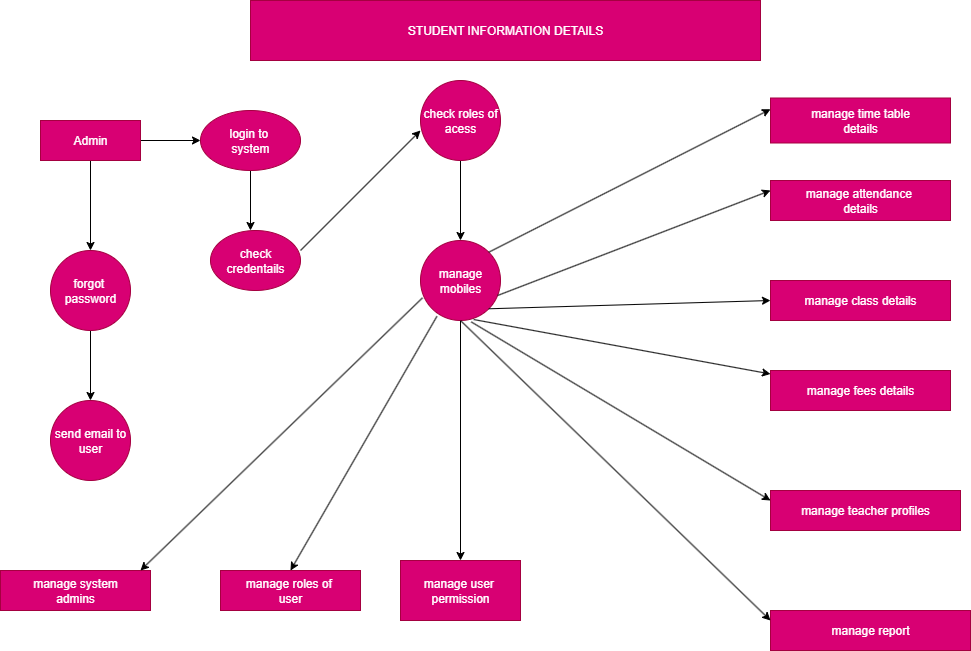

The diagram above was exported from draw.io. Its source (the exported page's mxGraphModel, read from the mxfile embedded in the PNG):
<mxGraphModel dx="1892" dy="562" grid="1" gridSize="10" guides="1" tooltips="1" connect="1" arrows="1" fold="1" page="1" pageScale="1" pageWidth="850" pageHeight="1100" math="0" shadow="0">
  <root>
    <mxCell id="0" />
    <mxCell id="1" parent="0" />
    <mxCell id="MrHluHv9ESMlbt1Ml31j-16" value="STUDENT INFORMATION DETAILS" style="rounded=0;whiteSpace=wrap;html=1;fillColor=#d80073;fontColor=#ffffff;strokeColor=#A50040;" vertex="1" parent="1">
      <mxGeometry x="200" y="110" width="510" height="60" as="geometry" />
    </mxCell>
    <mxCell id="MrHluHv9ESMlbt1Ml31j-21" style="edgeStyle=orthogonalEdgeStyle;rounded=0;orthogonalLoop=1;jettySize=auto;html=1;exitX=1;exitY=0.5;exitDx=0;exitDy=0;" edge="1" parent="1" source="MrHluHv9ESMlbt1Ml31j-19">
      <mxGeometry relative="1" as="geometry">
        <mxPoint x="150" y="250" as="targetPoint" />
      </mxGeometry>
    </mxCell>
    <mxCell id="MrHluHv9ESMlbt1Ml31j-28" style="edgeStyle=orthogonalEdgeStyle;rounded=0;orthogonalLoop=1;jettySize=auto;html=1;" edge="1" parent="1" source="MrHluHv9ESMlbt1Ml31j-19">
      <mxGeometry relative="1" as="geometry">
        <mxPoint x="40" y="360" as="targetPoint" />
      </mxGeometry>
    </mxCell>
    <mxCell id="MrHluHv9ESMlbt1Ml31j-19" value="Admin" style="rounded=0;whiteSpace=wrap;html=1;fillColor=#d80073;fontColor=#ffffff;strokeColor=#A50040;" vertex="1" parent="1">
      <mxGeometry x="-10" y="230" width="100" height="40" as="geometry" />
    </mxCell>
    <mxCell id="MrHluHv9ESMlbt1Ml31j-25" style="edgeStyle=orthogonalEdgeStyle;rounded=0;orthogonalLoop=1;jettySize=auto;html=1;" edge="1" parent="1" source="MrHluHv9ESMlbt1Ml31j-24">
      <mxGeometry relative="1" as="geometry">
        <mxPoint x="200" y="340" as="targetPoint" />
      </mxGeometry>
    </mxCell>
    <mxCell id="MrHluHv9ESMlbt1Ml31j-24" value="login to&amp;nbsp;&lt;div&gt;system&lt;/div&gt;" style="ellipse;whiteSpace=wrap;html=1;fillColor=#d80073;fontColor=#ffffff;strokeColor=#A50040;" vertex="1" parent="1">
      <mxGeometry x="150" y="220" width="100" height="60" as="geometry" />
    </mxCell>
    <mxCell id="MrHluHv9ESMlbt1Ml31j-26" value="check&lt;div&gt;credentails&lt;/div&gt;" style="ellipse;whiteSpace=wrap;html=1;fillColor=#d80073;fontColor=#ffffff;strokeColor=#A50040;" vertex="1" parent="1">
      <mxGeometry x="160" y="340" width="90" height="60" as="geometry" />
    </mxCell>
    <mxCell id="MrHluHv9ESMlbt1Ml31j-30" style="edgeStyle=orthogonalEdgeStyle;rounded=0;orthogonalLoop=1;jettySize=auto;html=1;" edge="1" parent="1" source="MrHluHv9ESMlbt1Ml31j-29">
      <mxGeometry relative="1" as="geometry">
        <mxPoint x="40" y="510" as="targetPoint" />
      </mxGeometry>
    </mxCell>
    <mxCell id="MrHluHv9ESMlbt1Ml31j-29" value="forgot&amp;nbsp;&lt;div&gt;password&lt;/div&gt;" style="ellipse;whiteSpace=wrap;html=1;aspect=fixed;fillColor=#d80073;fontColor=#ffffff;strokeColor=#A50040;" vertex="1" parent="1">
      <mxGeometry y="360" width="80" height="80" as="geometry" />
    </mxCell>
    <mxCell id="MrHluHv9ESMlbt1Ml31j-31" value="send email to user" style="ellipse;whiteSpace=wrap;html=1;aspect=fixed;fillColor=#d80073;fontColor=#ffffff;strokeColor=#A50040;" vertex="1" parent="1">
      <mxGeometry y="510" width="80" height="80" as="geometry" />
    </mxCell>
    <mxCell id="MrHluHv9ESMlbt1Ml31j-39" style="edgeStyle=orthogonalEdgeStyle;rounded=0;orthogonalLoop=1;jettySize=auto;html=1;exitX=0.5;exitY=1;exitDx=0;exitDy=0;entryX=0.5;entryY=0;entryDx=0;entryDy=0;" edge="1" parent="1" source="MrHluHv9ESMlbt1Ml31j-33" target="MrHluHv9ESMlbt1Ml31j-38">
      <mxGeometry relative="1" as="geometry" />
    </mxCell>
    <mxCell id="MrHluHv9ESMlbt1Ml31j-33" value="check roles of acess" style="ellipse;whiteSpace=wrap;html=1;aspect=fixed;fillColor=#d80073;strokeColor=#A50040;fontColor=#ffffff;" vertex="1" parent="1">
      <mxGeometry x="370" y="190" width="80" height="80" as="geometry" />
    </mxCell>
    <mxCell id="MrHluHv9ESMlbt1Ml31j-37" value="" style="endArrow=classic;html=1;rounded=0;" edge="1" parent="1">
      <mxGeometry width="50" height="50" relative="1" as="geometry">
        <mxPoint x="250" y="360" as="sourcePoint" />
        <mxPoint x="370" y="240" as="targetPoint" />
      </mxGeometry>
    </mxCell>
    <mxCell id="MrHluHv9ESMlbt1Ml31j-77" style="edgeStyle=orthogonalEdgeStyle;rounded=0;orthogonalLoop=1;jettySize=auto;html=1;exitX=0.5;exitY=1;exitDx=0;exitDy=0;" edge="1" parent="1" source="MrHluHv9ESMlbt1Ml31j-38">
      <mxGeometry relative="1" as="geometry">
        <mxPoint x="410" y="670" as="targetPoint" />
      </mxGeometry>
    </mxCell>
    <mxCell id="MrHluHv9ESMlbt1Ml31j-38" value="manage&lt;div&gt;mobiles&lt;/div&gt;" style="ellipse;whiteSpace=wrap;html=1;aspect=fixed;fillColor=#d80073;fontColor=#ffffff;strokeColor=#A50040;" vertex="1" parent="1">
      <mxGeometry x="370" y="350" width="80" height="80" as="geometry" />
    </mxCell>
    <mxCell id="MrHluHv9ESMlbt1Ml31j-49" value="manage time table&lt;div&gt;details&lt;/div&gt;" style="rounded=0;whiteSpace=wrap;html=1;fillColor=#d80073;fontColor=#ffffff;strokeColor=#A50040;" vertex="1" parent="1">
      <mxGeometry x="720" y="207.5" width="180" height="45" as="geometry" />
    </mxCell>
    <mxCell id="MrHluHv9ESMlbt1Ml31j-50" value="manage attendance&amp;nbsp;&lt;div&gt;details&lt;/div&gt;" style="rounded=0;whiteSpace=wrap;html=1;fillColor=#d80073;fontColor=#ffffff;strokeColor=#A50040;" vertex="1" parent="1">
      <mxGeometry x="720" y="290" width="180" height="40" as="geometry" />
    </mxCell>
    <mxCell id="MrHluHv9ESMlbt1Ml31j-56" value="manage class details" style="rounded=0;whiteSpace=wrap;html=1;fillColor=#d80073;fontColor=#ffffff;strokeColor=#A50040;" vertex="1" parent="1">
      <mxGeometry x="720" y="390" width="180" height="40" as="geometry" />
    </mxCell>
    <mxCell id="MrHluHv9ESMlbt1Ml31j-67" value="manage fees details" style="rounded=0;whiteSpace=wrap;html=1;fillColor=#d80073;fontColor=#ffffff;strokeColor=#A50040;" vertex="1" parent="1">
      <mxGeometry x="720" y="480" width="180" height="40" as="geometry" />
    </mxCell>
    <mxCell id="MrHluHv9ESMlbt1Ml31j-68" value="manage teacher profiles" style="rounded=0;whiteSpace=wrap;html=1;fillColor=#d80073;fontColor=#ffffff;strokeColor=#A50040;" vertex="1" parent="1">
      <mxGeometry x="720" y="600" width="190" height="40" as="geometry" />
    </mxCell>
    <mxCell id="MrHluHv9ESMlbt1Ml31j-69" value="manage report" style="rounded=0;whiteSpace=wrap;html=1;fillColor=#d80073;fontColor=#ffffff;strokeColor=#A50040;" vertex="1" parent="1">
      <mxGeometry x="720" y="720" width="200" height="40" as="geometry" />
    </mxCell>
    <mxCell id="MrHluHv9ESMlbt1Ml31j-70" value="manage system&lt;div&gt;admins&lt;/div&gt;" style="rounded=0;whiteSpace=wrap;html=1;fillColor=#d80073;fontColor=#ffffff;strokeColor=#A50040;" vertex="1" parent="1">
      <mxGeometry x="-50" y="680" width="150" height="40" as="geometry" />
    </mxCell>
    <mxCell id="MrHluHv9ESMlbt1Ml31j-71" value="manage roles of&amp;nbsp;&lt;div&gt;user&lt;/div&gt;" style="rounded=0;whiteSpace=wrap;html=1;fillColor=#d80073;fontColor=#ffffff;strokeColor=#A50040;" vertex="1" parent="1">
      <mxGeometry x="170" y="680" width="140" height="40" as="geometry" />
    </mxCell>
    <mxCell id="MrHluHv9ESMlbt1Ml31j-72" value="manage user&amp;nbsp;&lt;div&gt;permission&lt;/div&gt;" style="rounded=0;whiteSpace=wrap;html=1;fillColor=#d80073;fontColor=#ffffff;strokeColor=#A50040;" vertex="1" parent="1">
      <mxGeometry x="350" y="670" width="120" height="60" as="geometry" />
    </mxCell>
    <mxCell id="MrHluHv9ESMlbt1Ml31j-73" value="" style="endArrow=classic;html=1;rounded=0;entryX=0;entryY=0.25;entryDx=0;entryDy=0;exitX=1;exitY=0;exitDx=0;exitDy=0;" edge="1" parent="1" source="MrHluHv9ESMlbt1Ml31j-38" target="MrHluHv9ESMlbt1Ml31j-49">
      <mxGeometry width="50" height="50" relative="1" as="geometry">
        <mxPoint x="440" y="370" as="sourcePoint" />
        <mxPoint x="640" y="240" as="targetPoint" />
      </mxGeometry>
    </mxCell>
    <mxCell id="MrHluHv9ESMlbt1Ml31j-74" value="" style="endArrow=classic;html=1;rounded=0;entryX=0;entryY=0.25;entryDx=0;entryDy=0;exitX=0.965;exitY=0.687;exitDx=0;exitDy=0;exitPerimeter=0;" edge="1" parent="1" source="MrHluHv9ESMlbt1Ml31j-38" target="MrHluHv9ESMlbt1Ml31j-50">
      <mxGeometry width="50" height="50" relative="1" as="geometry">
        <mxPoint x="440" y="410" as="sourcePoint" />
        <mxPoint x="490" y="360" as="targetPoint" />
      </mxGeometry>
    </mxCell>
    <mxCell id="MrHluHv9ESMlbt1Ml31j-79" value="" style="endArrow=classic;html=1;rounded=0;exitX=0.025;exitY=0.717;exitDx=0;exitDy=0;exitPerimeter=0;" edge="1" parent="1" source="MrHluHv9ESMlbt1Ml31j-38">
      <mxGeometry width="50" height="50" relative="1" as="geometry">
        <mxPoint x="360" y="490" as="sourcePoint" />
        <mxPoint x="90" y="680" as="targetPoint" />
      </mxGeometry>
    </mxCell>
    <mxCell id="MrHluHv9ESMlbt1Ml31j-80" value="" style="endArrow=classic;html=1;rounded=0;entryX=0.5;entryY=0;entryDx=0;entryDy=0;exitX=0.205;exitY=0.948;exitDx=0;exitDy=0;exitPerimeter=0;" edge="1" parent="1" source="MrHluHv9ESMlbt1Ml31j-38" target="MrHluHv9ESMlbt1Ml31j-71">
      <mxGeometry width="50" height="50" relative="1" as="geometry">
        <mxPoint x="360" y="490" as="sourcePoint" />
        <mxPoint x="410" y="440" as="targetPoint" />
      </mxGeometry>
    </mxCell>
    <mxCell id="MrHluHv9ESMlbt1Ml31j-81" value="" style="endArrow=classic;html=1;rounded=0;entryX=0;entryY=0.5;entryDx=0;entryDy=0;exitX=1;exitY=1;exitDx=0;exitDy=0;" edge="1" parent="1" source="MrHluHv9ESMlbt1Ml31j-38" target="MrHluHv9ESMlbt1Ml31j-56">
      <mxGeometry width="50" height="50" relative="1" as="geometry">
        <mxPoint x="430" y="470" as="sourcePoint" />
        <mxPoint x="480" y="420" as="targetPoint" />
      </mxGeometry>
    </mxCell>
    <mxCell id="MrHluHv9ESMlbt1Ml31j-82" value="" style="endArrow=classic;html=1;rounded=0;exitX=0.665;exitY=0.988;exitDx=0;exitDy=0;exitPerimeter=0;" edge="1" parent="1" source="MrHluHv9ESMlbt1Ml31j-38" target="MrHluHv9ESMlbt1Ml31j-67">
      <mxGeometry width="50" height="50" relative="1" as="geometry">
        <mxPoint x="420" y="460" as="sourcePoint" />
        <mxPoint x="470" y="410" as="targetPoint" />
      </mxGeometry>
    </mxCell>
    <mxCell id="MrHluHv9ESMlbt1Ml31j-83" value="" style="endArrow=classic;html=1;rounded=0;entryX=0;entryY=0.25;entryDx=0;entryDy=0;exitX=0.635;exitY=1.018;exitDx=0;exitDy=0;exitPerimeter=0;" edge="1" parent="1" source="MrHluHv9ESMlbt1Ml31j-38" target="MrHluHv9ESMlbt1Ml31j-68">
      <mxGeometry width="50" height="50" relative="1" as="geometry">
        <mxPoint x="450" y="500" as="sourcePoint" />
        <mxPoint x="500" y="450" as="targetPoint" />
      </mxGeometry>
    </mxCell>
    <mxCell id="MrHluHv9ESMlbt1Ml31j-84" value="" style="endArrow=classic;html=1;rounded=0;entryX=0;entryY=0.25;entryDx=0;entryDy=0;exitX=0.5;exitY=1;exitDx=0;exitDy=0;" edge="1" parent="1" source="MrHluHv9ESMlbt1Ml31j-38" target="MrHluHv9ESMlbt1Ml31j-69">
      <mxGeometry width="50" height="50" relative="1" as="geometry">
        <mxPoint x="450" y="550" as="sourcePoint" />
        <mxPoint x="500" y="500" as="targetPoint" />
      </mxGeometry>
    </mxCell>
  </root>
</mxGraphModel>